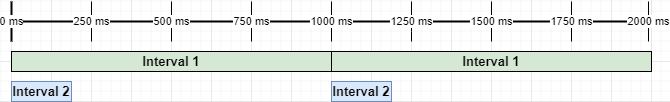

The diagram above was exported from draw.io. Its source (the exported page's mxGraphModel, read from the mxfile embedded in the PNG):
<mxGraphModel dx="1422" dy="729" grid="1" gridSize="10" guides="1" tooltips="1" connect="1" arrows="1" fold="1" page="1" pageScale="1.5" pageWidth="1169" pageHeight="826" background="none" math="0" shadow="0">
  <root>
    <mxCell id="0" style=";html=1;" />
    <mxCell id="1" style=";html=1;" parent="0" />
    <mxCell id="yP2c6mMxP1Leq6z3RSQb-1" value="" style="endArrow=none;html=1;rounded=0;strokeWidth=2;" edge="1" parent="1">
      <mxGeometry width="50" height="50" relative="1" as="geometry">
        <mxPoint x="240" y="280" as="sourcePoint" />
        <mxPoint x="880" y="280" as="targetPoint" />
      </mxGeometry>
    </mxCell>
    <mxCell id="yP2c6mMxP1Leq6z3RSQb-5" value="0 ms" style="endArrow=none;html=1;rounded=0;strokeWidth=2;fontSize=11;" edge="1" parent="1">
      <mxGeometry width="50" height="50" relative="1" as="geometry">
        <mxPoint x="240" y="300" as="sourcePoint" />
        <mxPoint x="240" y="260" as="targetPoint" />
      </mxGeometry>
    </mxCell>
    <mxCell id="yP2c6mMxP1Leq6z3RSQb-9" value="500 ms" style="endArrow=none;html=1;rounded=0;strokeWidth=1;fontSize=11;" edge="1" parent="1">
      <mxGeometry width="50" height="50" relative="1" as="geometry">
        <mxPoint x="400" y="300" as="sourcePoint" />
        <mxPoint x="400" y="260" as="targetPoint" />
        <Array as="points">
          <mxPoint x="400" y="280" />
        </Array>
      </mxGeometry>
    </mxCell>
    <mxCell id="yP2c6mMxP1Leq6z3RSQb-11" value="1000 ms" style="endArrow=none;html=1;rounded=0;strokeWidth=1;fontSize=11;" edge="1" parent="1">
      <mxGeometry width="50" height="50" relative="1" as="geometry">
        <mxPoint x="560" y="300" as="sourcePoint" />
        <mxPoint x="560" y="260" as="targetPoint" />
        <Array as="points">
          <mxPoint x="560" y="280" />
        </Array>
      </mxGeometry>
    </mxCell>
    <mxCell id="yP2c6mMxP1Leq6z3RSQb-18" value="1500 ms" style="endArrow=none;html=1;rounded=0;strokeWidth=1;fontSize=11;" edge="1" parent="1">
      <mxGeometry width="50" height="50" relative="1" as="geometry">
        <mxPoint x="720" y="300" as="sourcePoint" />
        <mxPoint x="720" y="260" as="targetPoint" />
        <Array as="points">
          <mxPoint x="720" y="260" />
        </Array>
      </mxGeometry>
    </mxCell>
    <mxCell id="yP2c6mMxP1Leq6z3RSQb-19" value="2000 ms" style="endArrow=none;html=1;rounded=0;strokeWidth=1;fontSize=11;" edge="1" parent="1">
      <mxGeometry width="50" height="50" relative="1" as="geometry">
        <mxPoint x="877" y="300" as="sourcePoint" />
        <mxPoint x="877" y="260" as="targetPoint" />
        <Array as="points" />
        <mxPoint as="offset" />
      </mxGeometry>
    </mxCell>
    <mxCell id="yP2c6mMxP1Leq6z3RSQb-23" value="&lt;b&gt;&lt;font style=&quot;font-size: 13px&quot;&gt;Interval 1&lt;/font&gt;&lt;/b&gt;" style="rounded=0;whiteSpace=wrap;html=1;fontSize=11;fillColor=#d5e8d4;strokeColor=#000000;strokeWidth=1;" vertex="1" parent="1">
      <mxGeometry x="240" y="310" width="320" height="20" as="geometry" />
    </mxCell>
    <mxCell id="yP2c6mMxP1Leq6z3RSQb-24" value="&lt;b&gt;&lt;font style=&quot;font-size: 13px&quot;&gt;Interval 2&lt;/font&gt;&lt;/b&gt;" style="rounded=0;whiteSpace=wrap;html=1;fontSize=11;fillColor=#dae8fc;strokeColor=#6c8ebf;strokeWidth=1;" vertex="1" parent="1">
      <mxGeometry x="240" y="340" width="60" height="20" as="geometry" />
    </mxCell>
    <mxCell id="yP2c6mMxP1Leq6z3RSQb-25" value="&lt;b&gt;&lt;font style=&quot;font-size: 13px&quot;&gt;Interval 1&lt;/font&gt;&lt;/b&gt;" style="rounded=0;whiteSpace=wrap;html=1;fontSize=11;fillColor=#d5e8d4;strokeColor=#000000;strokeWidth=1;" vertex="1" parent="1">
      <mxGeometry x="560" y="310" width="320" height="20" as="geometry" />
    </mxCell>
    <mxCell id="yP2c6mMxP1Leq6z3RSQb-26" value="&lt;b&gt;&lt;font style=&quot;font-size: 13px&quot;&gt;Interval 2&lt;/font&gt;&lt;/b&gt;" style="rounded=0;whiteSpace=wrap;html=1;fontSize=11;fillColor=#dae8fc;strokeColor=#6c8ebf;strokeWidth=1;" vertex="1" parent="1">
      <mxGeometry x="560" y="340" width="60" height="20" as="geometry" />
    </mxCell>
    <mxCell id="yP2c6mMxP1Leq6z3RSQb-27" value="250 ms" style="endArrow=none;html=1;rounded=0;strokeWidth=1;fontSize=11;" edge="1" parent="1">
      <mxGeometry width="50" height="50" relative="1" as="geometry">
        <mxPoint x="320" y="300" as="sourcePoint" />
        <mxPoint x="320" y="260" as="targetPoint" />
        <Array as="points">
          <mxPoint x="320" y="300" />
        </Array>
      </mxGeometry>
    </mxCell>
    <mxCell id="yP2c6mMxP1Leq6z3RSQb-29" value="750 ms" style="endArrow=none;html=1;rounded=0;strokeWidth=1;fontSize=11;" edge="1" parent="1">
      <mxGeometry width="50" height="50" relative="1" as="geometry">
        <mxPoint x="480" y="300" as="sourcePoint" />
        <mxPoint x="480" y="260" as="targetPoint" />
        <Array as="points" />
      </mxGeometry>
    </mxCell>
    <mxCell id="yP2c6mMxP1Leq6z3RSQb-30" value="1250 ms" style="endArrow=none;html=1;rounded=0;strokeWidth=1;fontSize=11;" edge="1" parent="1">
      <mxGeometry width="50" height="50" relative="1" as="geometry">
        <mxPoint x="640" y="300" as="sourcePoint" />
        <mxPoint x="640" y="260" as="targetPoint" />
        <Array as="points">
          <mxPoint x="640" y="290" />
        </Array>
      </mxGeometry>
    </mxCell>
    <mxCell id="yP2c6mMxP1Leq6z3RSQb-32" value="1750 ms" style="endArrow=none;html=1;rounded=0;strokeWidth=1;fontSize=11;" edge="1" parent="1">
      <mxGeometry width="50" height="50" relative="1" as="geometry">
        <mxPoint x="800" y="300" as="sourcePoint" />
        <mxPoint x="800" y="260" as="targetPoint" />
        <Array as="points" />
        <mxPoint as="offset" />
      </mxGeometry>
    </mxCell>
  </root>
</mxGraphModel>